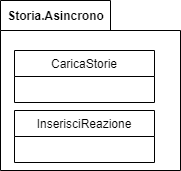

The diagram above was exported from draw.io. Its source (the exported page's mxGraphModel, read from the mxfile embedded in the PNG):
<mxGraphModel dx="382" dy="579" grid="1" gridSize="10" guides="1" tooltips="1" connect="1" arrows="1" fold="1" page="1" pageScale="1" pageWidth="827" pageHeight="1169" math="0" shadow="0">
  <root>
    <mxCell id="kwN7CrwZgM8lo8jxqFHt-0" />
    <mxCell id="kwN7CrwZgM8lo8jxqFHt-1" parent="kwN7CrwZgM8lo8jxqFHt-0" />
    <mxCell id="ezPViqMpl0Fso5Z2aV3m-0" value="Storia.Asincrono" style="shape=folder;fontStyle=1;tabWidth=110;tabHeight=30;tabPosition=left;html=1;boundedLbl=1;labelInHeader=1;container=1;collapsible=0;recursiveResize=0;" vertex="1" parent="kwN7CrwZgM8lo8jxqFHt-1">
      <mxGeometry x="330" y="250" width="180" height="170" as="geometry" />
    </mxCell>
    <mxCell id="ezPViqMpl0Fso5Z2aV3m-1" value="CaricaStorie" style="swimlane;fontStyle=0;childLayout=stackLayout;horizontal=1;startSize=26;fillColor=none;horizontalStack=0;resizeParent=1;resizeParentMax=0;resizeLast=0;collapsible=1;marginBottom=0;" vertex="1" parent="ezPViqMpl0Fso5Z2aV3m-0">
      <mxGeometry x="14" y="50" width="140" height="52" as="geometry" />
    </mxCell>
    <mxCell id="ezPViqMpl0Fso5Z2aV3m-2" value="InserisciReazione" style="swimlane;fontStyle=0;childLayout=stackLayout;horizontal=1;startSize=26;fillColor=none;horizontalStack=0;resizeParent=1;resizeParentMax=0;resizeLast=0;collapsible=1;marginBottom=0;" vertex="1" parent="ezPViqMpl0Fso5Z2aV3m-0">
      <mxGeometry x="14" y="110" width="140" height="52" as="geometry" />
    </mxCell>
  </root>
</mxGraphModel>